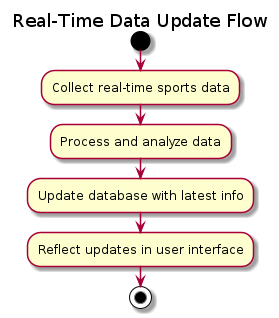

The diagram above was rendered by PlantUML. Its source (embedded in the PNG):
@startuml

title Real-Time Data Update Flow

start
:Collect real-time sports data;
:Process and analyze data;
:Update database with latest info;
:Reflect updates in user interface;
stop

@enduml